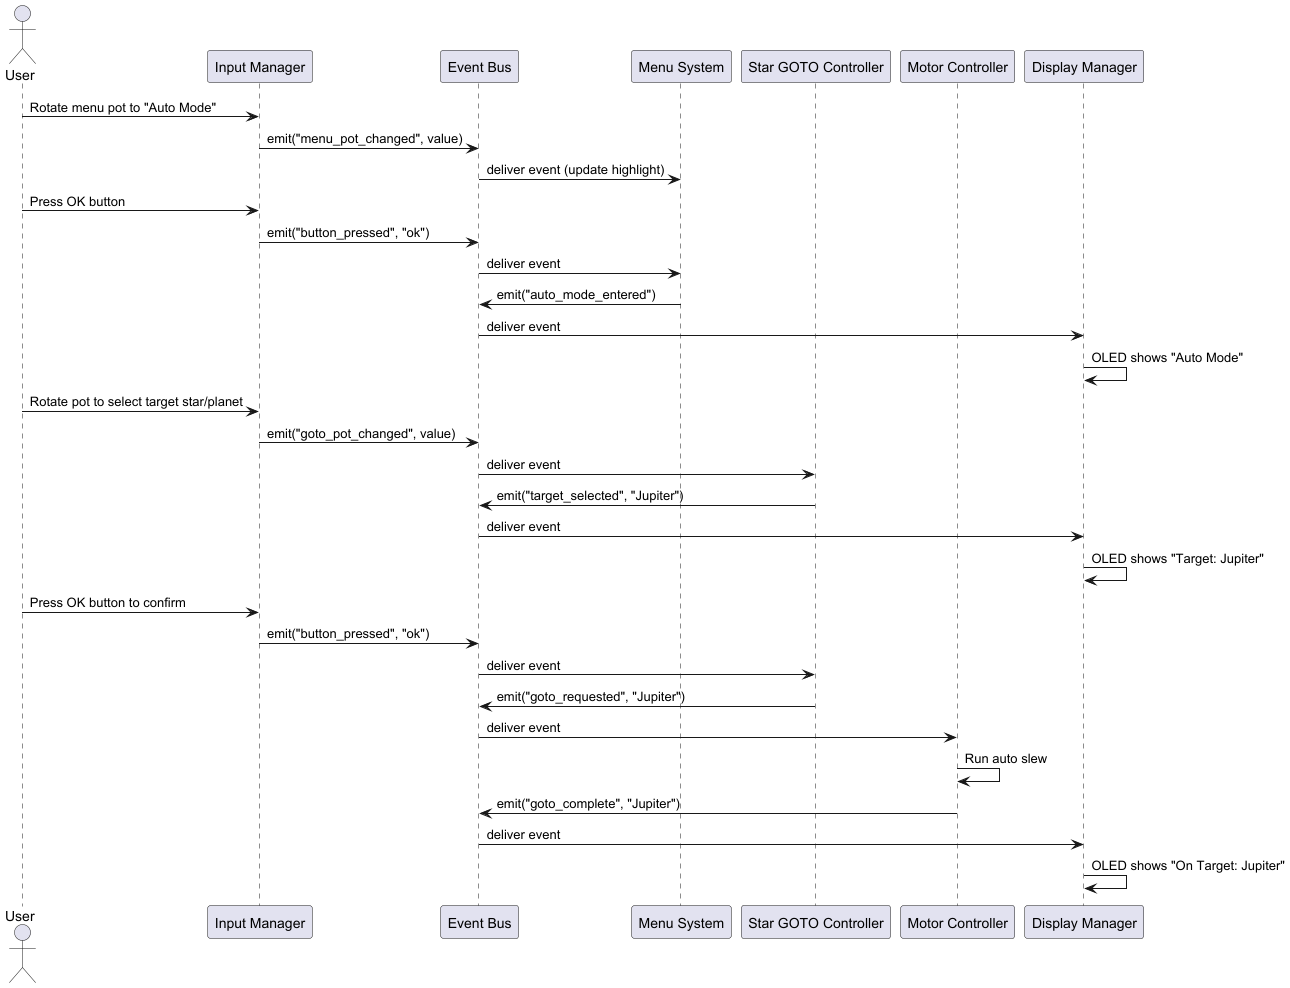

The diagram above was rendered by PlantUML. Its source (embedded in the PNG):
@startuml
actor User
participant "Input Manager" as IM
participant "Event Bus" as EB
participant "Menu System" as Menu
participant "Star GOTO Controller" as GOTO
participant "Motor Controller" as MC
participant "Display Manager" as DM

User -> IM: Rotate menu pot to "Auto Mode"
IM -> EB: emit("menu_pot_changed", value)
EB -> Menu: deliver event (update highlight)

User -> IM: Press OK button
IM -> EB: emit("button_pressed", "ok")
EB -> Menu: deliver event
Menu -> EB: emit("auto_mode_entered")
EB -> DM: deliver event
DM -> DM: OLED shows "Auto Mode"

User -> IM: Rotate pot to select target star/planet
IM -> EB: emit("goto_pot_changed", value)
EB -> GOTO: deliver event
GOTO -> EB: emit("target_selected", "Jupiter")
EB -> DM: deliver event
DM -> DM: OLED shows "Target: Jupiter"

User -> IM: Press OK button to confirm
IM -> EB: emit("button_pressed", "ok")
EB -> GOTO: deliver event
GOTO -> EB: emit("goto_requested", "Jupiter")
EB -> MC: deliver event
MC -> MC: Run auto slew
MC -> EB: emit("goto_complete", "Jupiter")
EB -> DM: deliver event
DM -> DM: OLED shows "On Target: Jupiter"
@enduml